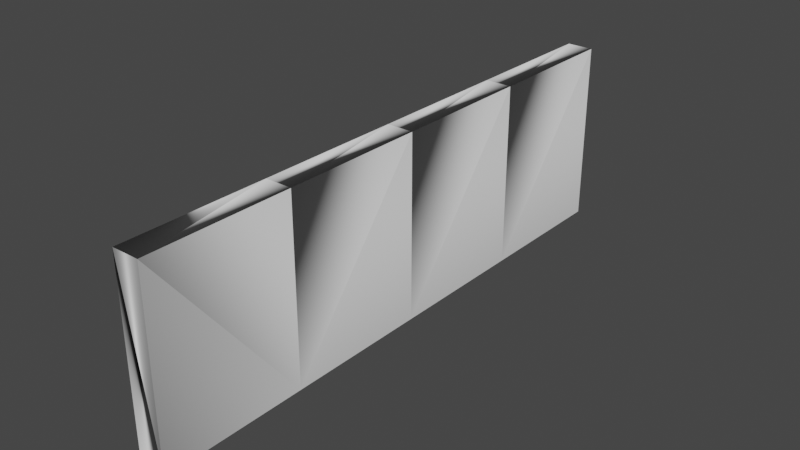 # Source: Wall_4x1_Simplified.blend  (saved by Blender 2.92.15; exported with 4.5.12 LTS)
import bpy
from mathutils import Matrix  # noqa: F401  (used for matrix-valued properties, if any)

bpy.ops.wm.read_factory_settings(use_empty=True)
scene = bpy.context.scene
scene.name = 'Scene'

# ---- collections
col_collection = bpy.data.collections.new('Collection'); scene.collection.children.link(col_collection)

# ---- world
world_world = bpy.data.worlds.new('World'); scene.world = world_world
world_world.use_nodes = True; world_world.node_tree.nodes.clear()
_N = world_world.node_tree.nodes; _L = world_world.node_tree.links
n0 = _N.new('ShaderNodeOutputWorld'); n0.name = 'World Output'; n0.location = (300, 300)
n1 = _N.new('ShaderNodeBackground'); n1.name = 'Background'; n1.location = (10, 300)
n1.inputs[0].default_value = (0.05088, 0.05088, 0.05088, 1.0)
_L.new(n1.outputs[0], n0.inputs[0])
n0.is_active_output = True
world_world.color = (0.05088, 0.05088, 0.05088)
world_world.use_sun_shadow = False
world_world.sun_shadow_jitter_overblur = 0.0

# ---- meshes
me_cube_011 = bpy.data.meshes.new('Cube.011')
me_cube_011.from_pydata([(-1.006, -4.534, 0.001151), (-1.006, 4.626, 2.288), (-1.006, 4.626, 0.002099), (0.9942, -4.534, 0.001151), (0.9942, 4.626, 2.288), (0.9942, 4.626, 0.002099), (-1.006, -4.534, 2.288), (0.9942, -4.534, 2.288), (0.9942, 13.79, 0.002099), (-1.006, 13.79, 0.002099), (0.9942, 13.79, 2.288), (-1.006, 13.79, 2.288), (0.9942, 22.95, 0.002099), (-1.006, 22.95, 0.002099), (0.9942, 22.95, 2.288), (-1.006, 22.95, 2.288), (0.9942, 32.11, 0.002099), (-1.006, 32.11, 0.002099), (0.9942, 32.11, 2.288), (-1.006, 32.11, 2.288)], [], [(2, 1, 11, 9), (5, 4, 7, 3), (2, 5, 3, 0), (4, 1, 6, 7), (0, 6, 1, 2), (7, 6, 0, 3), (10, 8, 12, 14), (1, 4, 10, 11), (5, 2, 9, 8), (4, 5, 8, 10), (12, 13, 17, 16), (8, 9, 13, 12), (9, 11, 15, 13), (11, 10, 14, 15), (17, 19, 18, 16), (13, 15, 19, 17), (15, 14, 18, 19), (14, 12, 16, 18)])
_k = set([(0, 2), (0, 6), (1, 2), (1, 6), (2, 5), (3, 5), (3, 7), (4, 5), (8, 9), (8, 10), (9, 11), (12, 13), (12, 14), (13, 15), (16, 17), (16, 18), (17, 19)])
me_cube_011.attributes.new('sharp_edge', 'BOOLEAN', 'EDGE').data.foreach_set('value', [ (min(e.vertices), max(e.vertices)) in _k for e in me_cube_011.edges])
me_cube_011.use_remesh_fix_poles = True
me_cube_011.use_remesh_preserve_attributes = False
me_cube_011.use_mirror_vertex_groups = False
me_cube_011.update()
me_cube_011.normals_split_custom_set([tuple(v) for v in zip(*[iter([-1.0, 0.0, 0.0, -1.0, 0.0, 0.0, -1.0, 0.0, 0.0, -1.0, 0.0, 0.0, 1.0, 0.0, 0.0, 0.365, -0.7594, -0.5387, 0.875, 0.2084, -0.437, 0.3826, 0.3534, 0.8537, 0.0, 0.0001035, -1.0, 0.0, 0.0001035, -1.0, -0.3534, 0.8537, -0.3825, 0.3537, 0.8536, -0.3825, -0.7594, -0.5387, 0.365, 0.0, -0.3827, 0.9239, -3.806e-08, 0.8706, -0.4919, -0.2084, 0.437, 0.875, -0.3826, 0.3536, 0.8536, 0.2743, -4.203e-08, -0.9616, -1.0, 0.0, 0.0, -1.0, 0.0, 0.0, -0.437, -0.875, -0.2084, 0.8706, 0.4919, 3.806e-08, 0.8536, -0.3826, 0.3537, -0.8537, -0.3826, 0.3534, 0.365, 0.5387, -0.7594, 1.0, 0.0, 0.0, 1.0, 0.0, 0.0, 0.365, -0.7594, -0.5387, 0.3827, 0.0, 0.9239, -0.5387, 0.7594, 0.365, -0.7594, -0.5387, 0.365, 0.0, -0.3827, 0.9239, 0.0, 0.0, -1.0, 0.0, 0.0, -1.0, 0.0, 0.0, -1.0, 0.0, 0.0, -1.0, 0.365, 0.5387, -0.7594, 1.0, 0.0, 0.0, 1.0, 0.0, 0.0, 0.365, -0.7594, -0.5387, 0.0, 0.0, -1.0, 0.0, 0.0, -1.0, 0.0, 0.0, -1.0, 0.0, 0.0, -1.0, 0.0, 0.0, -1.0, 0.0, 0.0, -1.0, 0.0, 0.0, -1.0, 0.0, 0.0, -1.0, -1.0, 0.0, 0.0, -1.0, 0.0, 0.0, -1.0, 0.0, 0.0, -1.0, 0.0, 0.0, 0.3827, 0.0, 0.9239, -0.5387, 0.7594, 0.365, -0.7594, -0.5387, 0.365, 0.0, -0.3827, 0.9239, 0.0, 1.0, 0.0, 0.3827, 0.9239, 0.0, -0.5387, 0.365, -0.7594, 0.0, 1.0, 0.0, -1.0, 0.0, 0.0, -1.0, 0.0, 0.0, -1.0, 0.0, 0.0, -1.0, 0.0, 0.0, 0.3827, 0.0, 0.9239, -0.5387, 0.7594, 0.365, -0.7594, -0.5387, 0.365, 0.0, -0.3827, 0.9239, 0.365, 0.5387, -0.7594, 1.0, 0.0, 0.0, 1.0, 0.0, 0.0, 0.365, -0.7594, -0.5387])] * 3)])

# ---- objects
ob_wall = bpy.data.objects.new('Wall', me_cube_011)

# ---- transforms, parenting, visibility, modifiers, constraints
ob_wall.location = (0.0, 0.0, 0.0)
ob_wall.rotation_euler = (-1.629e-07, 0.0, 0.0)
ob_wall.scale = (0.3453, 0.4075, 2.092)
ob_wall.color = (0.8, 0.8, 0.8, 1.0)
ob_wall.lineart.crease_threshold = 0.0
_m = ob_wall.modifiers.new('Triangulate', 'TRIANGULATE')

# ---- collection membership
col_collection.objects.link(ob_wall)

# ---- scene / render settings (as saved in the file)
scene.frame_start = 1; scene.frame_end = 250; scene.frame_set(1)
scene.render.engine = 'BLENDER_EEVEE_NEXT'
scene.cycles.use_denoising = False
scene.cycles.samples = 128
scene.cycles.sampling_pattern = 'TABULATED_SOBOL'
scene.cycles.use_adaptive_sampling = False
scene.cycles.use_light_tree = False
scene.view_settings.view_transform = 'Filmic'
bpy.context.view_layer.update()

# ---- added for rendering (the .blend has no active camera and no usable light): camera, sun
cam_auto = bpy.data.cameras.new('AutoCamera')
cam_auto.lens = 50.0
cam_auto.sensor_width = 36.0
cam_auto.clip_end = 1000.0
ob_auto_camera = bpy.data.objects.new('AutoCamera', cam_auto)
scene.collection.objects.link(ob_auto_camera)
ob_auto_camera.location = (14.5179, -11.8061, 14.0096)
ob_auto_camera.rotation_euler = (1.09748, -7.21219e-08, 0.694738)
scene.camera = ob_auto_camera
light_auto_sun = bpy.data.lights.new('AutoSun', 'SUN')
light_auto_sun.energy = 3.0
light_auto_sun.angle = 0.0523599
ob_auto_sun = bpy.data.objects.new('AutoSun', light_auto_sun)
scene.collection.objects.link(ob_auto_sun)
ob_auto_sun.rotation_euler = (0.872665, 0.174533, 0.523599)
bpy.context.view_layer.update()
